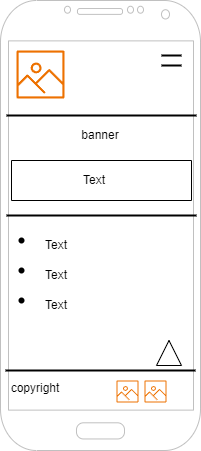

The diagram above was exported from draw.io. Its source (the exported page's mxGraphModel, read from the mxfile embedded in the PNG):
<mxGraphModel dx="1114" dy="566" grid="1" gridSize="10" guides="1" tooltips="1" connect="1" arrows="1" fold="1" page="1" pageScale="1" pageWidth="827" pageHeight="1169" math="0" shadow="0">
  <root>
    <mxCell id="0" />
    <mxCell id="1" parent="0" />
    <mxCell id="FadlXDniAOj_YgE6Ra_6-1" value="" style="verticalLabelPosition=bottom;verticalAlign=top;html=1;shadow=0;dashed=0;strokeWidth=1;shape=mxgraph.android.phone2;strokeColor=#c0c0c0;" vertex="1" parent="1">
      <mxGeometry x="314" y="50" width="200" height="450" as="geometry" />
    </mxCell>
    <mxCell id="FadlXDniAOj_YgE6Ra_6-2" value="" style="sketch=0;outlineConnect=0;fontColor=#232F3E;gradientColor=none;fillColor=#ED7100;strokeColor=none;dashed=0;verticalLabelPosition=bottom;verticalAlign=top;align=center;html=1;fontSize=12;fontStyle=0;aspect=fixed;pointerEvents=1;shape=mxgraph.aws4.container_registry_image;" vertex="1" parent="1">
      <mxGeometry x="330" y="100" width="48" height="48" as="geometry" />
    </mxCell>
    <mxCell id="FadlXDniAOj_YgE6Ra_6-4" value="" style="html=1;shadow=0;dashed=0;align=center;verticalAlign=middle;shape=mxgraph.arrows2.arrow;dy=0.6;dx=40;notch=0;direction=north;" vertex="1" parent="1">
      <mxGeometry x="470" y="390" width="25" height="25" as="geometry" />
    </mxCell>
    <mxCell id="FadlXDniAOj_YgE6Ra_6-6" value="" style="line;strokeWidth=2;html=1;" vertex="1" parent="1">
      <mxGeometry x="475" y="100" width="20" height="10" as="geometry" />
    </mxCell>
    <mxCell id="FadlXDniAOj_YgE6Ra_6-7" value="" style="line;strokeWidth=2;html=1;" vertex="1" parent="1">
      <mxGeometry x="475" y="110" width="20" height="10" as="geometry" />
    </mxCell>
    <mxCell id="FadlXDniAOj_YgE6Ra_6-9" value="" style="line;strokeWidth=2;html=1;" vertex="1" parent="1">
      <mxGeometry x="319" y="415" width="190" height="10" as="geometry" />
    </mxCell>
    <mxCell id="FadlXDniAOj_YgE6Ra_6-10" value="" style="sketch=0;outlineConnect=0;fontColor=#232F3E;gradientColor=none;fillColor=#ED7100;strokeColor=none;dashed=0;verticalLabelPosition=bottom;verticalAlign=top;align=center;html=1;fontSize=12;fontStyle=0;aspect=fixed;pointerEvents=1;shape=mxgraph.aws4.container_registry_image;" vertex="1" parent="1">
      <mxGeometry x="458" y="430" width="22" height="22" as="geometry" />
    </mxCell>
    <mxCell id="FadlXDniAOj_YgE6Ra_6-11" value="" style="sketch=0;outlineConnect=0;fontColor=#232F3E;gradientColor=none;fillColor=#ED7100;strokeColor=none;dashed=0;verticalLabelPosition=bottom;verticalAlign=top;align=center;html=1;fontSize=12;fontStyle=0;aspect=fixed;pointerEvents=1;shape=mxgraph.aws4.container_registry_image;" vertex="1" parent="1">
      <mxGeometry x="430" y="430" width="22" height="22" as="geometry" />
    </mxCell>
    <mxCell id="FadlXDniAOj_YgE6Ra_6-13" value="copyright&lt;div&gt;&lt;br/&gt;&lt;/div&gt;" style="text;html=1;align=center;verticalAlign=middle;whiteSpace=wrap;rounded=0;" vertex="1" parent="1">
      <mxGeometry x="319" y="430" width="60" height="30" as="geometry" />
    </mxCell>
    <mxCell id="FadlXDniAOj_YgE6Ra_6-16" value="" style="line;strokeWidth=2;html=1;" vertex="1" parent="1">
      <mxGeometry x="320" y="260" width="190" height="10" as="geometry" />
    </mxCell>
    <mxCell id="FadlXDniAOj_YgE6Ra_6-17" value="" style="line;strokeWidth=2;html=1;" vertex="1" parent="1">
      <mxGeometry x="320" y="160" width="190" height="10" as="geometry" />
    </mxCell>
    <mxCell id="FadlXDniAOj_YgE6Ra_6-18" value="banner" style="text;html=1;align=center;verticalAlign=middle;whiteSpace=wrap;rounded=0;" vertex="1" parent="1">
      <mxGeometry x="384" y="170" width="60" height="30" as="geometry" />
    </mxCell>
    <mxCell id="FadlXDniAOj_YgE6Ra_6-19" value="" style="swimlane;startSize=0;" vertex="1" parent="1">
      <mxGeometry x="325" y="210" width="180" height="40" as="geometry" />
    </mxCell>
    <mxCell id="FadlXDniAOj_YgE6Ra_6-27" value="Text" style="text;html=1;align=center;verticalAlign=middle;whiteSpace=wrap;rounded=0;" vertex="1" parent="FadlXDniAOj_YgE6Ra_6-19">
      <mxGeometry x="53" y="5" width="60" height="30" as="geometry" />
    </mxCell>
    <mxCell id="FadlXDniAOj_YgE6Ra_6-20" value="" style="shape=waypoint;sketch=0;fillStyle=solid;size=6;pointerEvents=1;points=[];fillColor=none;resizable=0;rotatable=0;perimeter=centerPerimeter;snapToPoint=1;" vertex="1" parent="1">
      <mxGeometry x="325" y="280" width="20" height="20" as="geometry" />
    </mxCell>
    <mxCell id="FadlXDniAOj_YgE6Ra_6-21" value="" style="shape=waypoint;sketch=0;fillStyle=solid;size=6;pointerEvents=1;points=[];fillColor=none;resizable=0;rotatable=0;perimeter=centerPerimeter;snapToPoint=1;" vertex="1" parent="1">
      <mxGeometry x="325" y="310" width="20" height="20" as="geometry" />
    </mxCell>
    <mxCell id="FadlXDniAOj_YgE6Ra_6-22" value="" style="shape=waypoint;sketch=0;fillStyle=solid;size=6;pointerEvents=1;points=[];fillColor=none;resizable=0;rotatable=0;perimeter=centerPerimeter;snapToPoint=1;" vertex="1" parent="1">
      <mxGeometry x="325" y="340" width="20" height="20" as="geometry" />
    </mxCell>
    <mxCell id="FadlXDniAOj_YgE6Ra_6-24" value="Text" style="text;html=1;align=center;verticalAlign=middle;whiteSpace=wrap;rounded=0;" vertex="1" parent="1">
      <mxGeometry x="340" y="280" width="60" height="30" as="geometry" />
    </mxCell>
    <mxCell id="FadlXDniAOj_YgE6Ra_6-25" value="Text" style="text;html=1;align=center;verticalAlign=middle;whiteSpace=wrap;rounded=0;" vertex="1" parent="1">
      <mxGeometry x="340" y="310" width="60" height="30" as="geometry" />
    </mxCell>
    <mxCell id="FadlXDniAOj_YgE6Ra_6-26" value="Text" style="text;html=1;align=center;verticalAlign=middle;whiteSpace=wrap;rounded=0;" vertex="1" parent="1">
      <mxGeometry x="340" y="340" width="60" height="30" as="geometry" />
    </mxCell>
  </root>
</mxGraphModel>